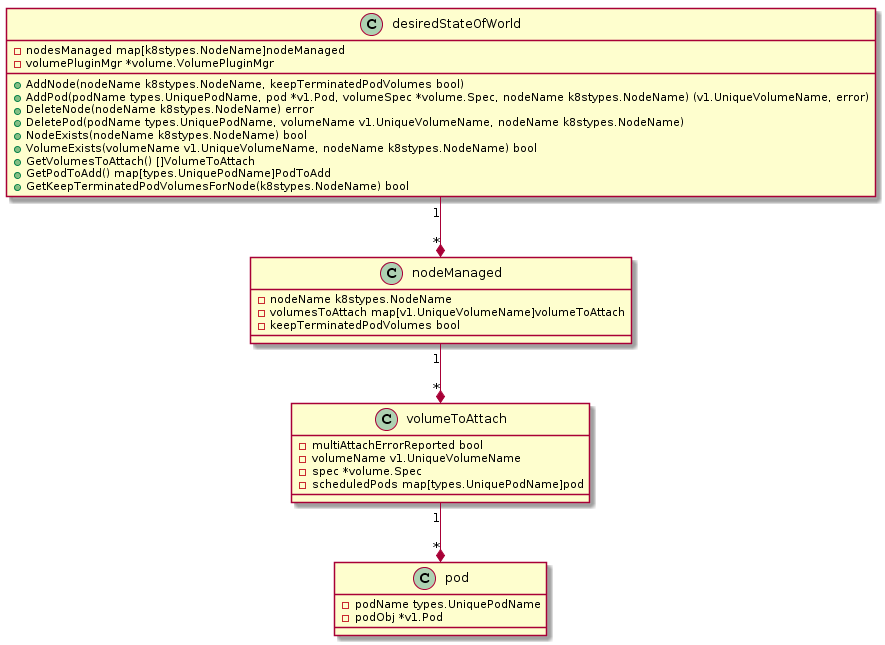

The diagram above was rendered by PlantUML. Its source (embedded in the PNG):
@startuml
class desiredStateOfWorld{
-nodesManaged map[k8stypes.NodeName]nodeManaged
-volumePluginMgr *volume.VolumePluginMgr
+AddNode(nodeName k8stypes.NodeName, keepTerminatedPodVolumes bool)
+AddPod(podName types.UniquePodName, pod *v1.Pod, volumeSpec *volume.Spec, nodeName k8stypes.NodeName) (v1.UniqueVolumeName, error)
+DeleteNode(nodeName k8stypes.NodeName) error
+DeletePod(podName types.UniquePodName, volumeName v1.UniqueVolumeName, nodeName k8stypes.NodeName)
+NodeExists(nodeName k8stypes.NodeName) bool
+VolumeExists(volumeName v1.UniqueVolumeName, nodeName k8stypes.NodeName) bool
+GetVolumesToAttach() []VolumeToAttach
+GetPodToAdd() map[types.UniquePodName]PodToAdd
+GetKeepTerminatedPodVolumesForNode(k8stypes.NodeName) bool

}


class nodeManaged{
-nodeName k8stypes.NodeName
-volumesToAttach map[v1.UniqueVolumeName]volumeToAttach
-keepTerminatedPodVolumes bool
}

desiredStateOfWorld "1" --* "*" nodeManaged

class volumeToAttach{
-multiAttachErrorReported bool
-volumeName v1.UniqueVolumeName
-spec *volume.Spec
-scheduledPods map[types.UniquePodName]pod
}

nodeManaged "1" --* "*" volumeToAttach

class pod{
-podName types.UniquePodName
-podObj *v1.Pod
}

volumeToAttach "1" --* "*" pod
@enduml